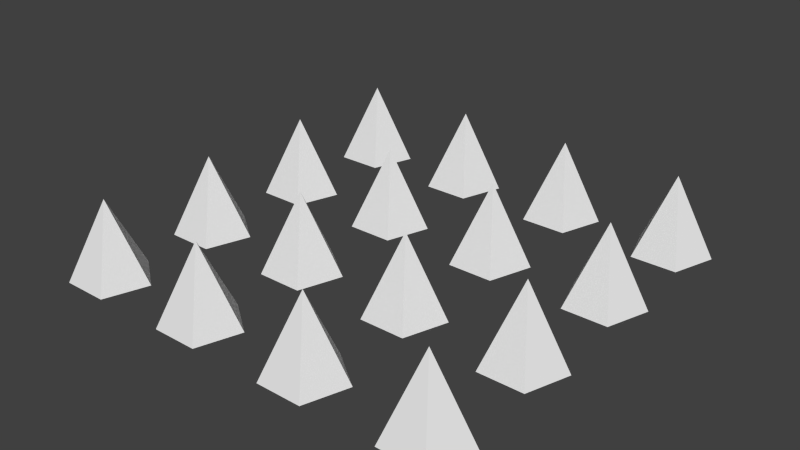 # Source: spikes.blend  (saved by Blender 2.75.0; exported with 4.5.12 LTS)
import bpy
from mathutils import Matrix  # noqa: F401  (used for matrix-valued properties, if any)

bpy.ops.wm.read_factory_settings(use_empty=True)
scene = bpy.context.scene
scene.name = 'Scene'

# ---- collections
col_collection_1 = bpy.data.collections.new('Collection 1'); scene.collection.children.link(col_collection_1)

# ---- world
world_world = bpy.data.worlds.new('World'); scene.world = world_world
world_world.color = (0.05088, 0.05088, 0.05088)
world_world.use_sun_shadow = False
world_world.sun_shadow_jitter_overblur = 0.0
world_world.cycles.sampling_method = 'MANUAL'
world_world.cycles.sample_map_resolution = 256

# ---- meshes
me_cone = bpy.data.meshes.new('Cone')
me_cone.from_pydata([(-4.615, -3.647, -0.4849), (-4.615, -4.647, 1.515), (-3.664, -4.338, -0.4849), (-4.028, -5.456, -0.4849), (-5.203, -5.456, -0.4849), (-5.566, -4.338, -0.4849), (-4.615, -0.5705, -0.4849), (-4.615, -1.57, 1.515), (-3.664, -1.261, -0.4849), (-4.028, -2.379, -0.4849), (-5.203, -2.379, -0.4849), (-5.566, -1.261, -0.4849), (-4.615, 2.57, -0.4849), (-4.615, 1.57, 1.515), (-3.664, 1.879, -0.4849), (-4.028, 0.7614, -0.4849), (-5.203, 0.7614, -0.4849), (-5.566, 1.879, -0.4849), (-4.615, 5.647, -0.4849), (-4.615, 4.647, 1.515), (-3.664, 4.956, -0.4849), (-4.028, 3.838, -0.4849), (-5.203, 3.838, -0.4849), (-5.566, 4.956, -0.4849), (-1.538, -3.647, -0.4849), (-1.538, -4.647, 1.515), (-0.5874, -4.338, -0.4849), (-0.9507, -5.456, -0.4849), (-2.126, -5.456, -0.4849), (-2.49, -4.338, -0.4849), (-1.538, -0.5705, -0.4849), (-1.538, -1.57, 1.515), (-0.5874, -1.261, -0.4849), (-0.9507, -2.379, -0.4849), (-2.126, -2.379, -0.4849), (-2.49, -1.261, -0.4849), (-1.538, 2.57, -0.4849), (-1.538, 1.57, 1.515), (-0.5874, 1.879, -0.4849), (-0.9507, 0.7614, -0.4849), (-2.126, 0.7614, -0.4849), (-2.49, 1.879, -0.4849), (-1.538, 5.647, -0.4849), (-1.538, 4.647, 1.515), (-0.5874, 4.956, -0.4849), (-0.9507, 3.838, -0.4849), (-2.126, 3.838, -0.4849), (-2.49, 4.956, -0.4849), (1.538, -3.647, -0.4849), (1.538, -4.647, 1.515), (2.49, -4.338, -0.4849), (2.126, -5.456, -0.4849), (0.9507, -5.456, -0.4849), (0.5874, -4.338, -0.4849), (1.538, -0.5705, -0.4849), (1.538, -1.57, 1.515), (2.49, -1.261, -0.4849), (2.126, -2.379, -0.4849), (0.9507, -2.379, -0.4849), (0.5874, -1.261, -0.4849), (1.538, 2.57, -0.4849), (1.538, 1.57, 1.515), (2.49, 1.879, -0.4849), (2.126, 0.7614, -0.4849), (0.9507, 0.7614, -0.4849), (0.5874, 1.879, -0.4849), (1.538, 5.647, -0.4849), (1.538, 4.647, 1.515), (2.49, 4.956, -0.4849), (2.126, 3.838, -0.4849), (0.9507, 3.838, -0.4849), (0.5874, 4.956, -0.4849), (4.615, -3.647, -0.4849), (4.615, -4.647, 1.515), (5.566, -4.338, -0.4849), (5.203, -5.456, -0.4849), (4.028, -5.456, -0.4849), (3.664, -4.338, -0.4849), (4.615, -0.5705, -0.4849), (4.615, -1.57, 1.515), (5.566, -1.261, -0.4849), (5.203, -2.379, -0.4849), (4.028, -2.379, -0.4849), (3.664, -1.261, -0.4849), (4.615, 2.57, -0.4849), (4.615, 1.57, 1.515), (5.566, 1.879, -0.4849), (5.203, 0.7614, -0.4849), (4.028, 0.7614, -0.4849), (3.664, 1.879, -0.4849), (4.615, 5.647, -0.4849), (4.615, 4.647, 1.515), (5.566, 4.956, -0.4849), (5.203, 3.838, -0.4849), (4.028, 3.838, -0.4849), (3.664, 4.956, -0.4849)], [], [(4, 1, 5), (0, 1, 2), (3, 1, 4), (5, 1, 0), (2, 1, 3), (0, 2, 3, 4, 5), (10, 7, 11), (6, 7, 8), (9, 7, 10), (11, 7, 6), (8, 7, 9), (6, 8, 9, 10, 11), (16, 13, 17), (12, 13, 14), (15, 13, 16), (17, 13, 12), (14, 13, 15), (12, 14, 15, 16, 17), (22, 19, 23), (18, 19, 20), (21, 19, 22), (23, 19, 18), (20, 19, 21), (18, 20, 21, 22, 23), (28, 25, 29), (24, 25, 26), (27, 25, 28), (29, 25, 24), (26, 25, 27), (24, 26, 27, 28, 29), (34, 31, 35), (30, 31, 32), (33, 31, 34), (35, 31, 30), (32, 31, 33), (30, 32, 33, 34, 35), (40, 37, 41), (36, 37, 38), (39, 37, 40), (41, 37, 36), (38, 37, 39), (36, 38, 39, 40, 41), (46, 43, 47), (42, 43, 44), (45, 43, 46), (47, 43, 42), (44, 43, 45), (42, 44, 45, 46, 47), (52, 49, 53), (48, 49, 50), (51, 49, 52), (53, 49, 48), (50, 49, 51), (48, 50, 51, 52, 53), (58, 55, 59), (54, 55, 56), (57, 55, 58), (59, 55, 54), (56, 55, 57), (54, 56, 57, 58, 59), (64, 61, 65), (60, 61, 62), (63, 61, 64), (65, 61, 60), (62, 61, 63), (60, 62, 63, 64, 65), (70, 67, 71), (66, 67, 68), (69, 67, 70), (71, 67, 66), (68, 67, 69), (66, 68, 69, 70, 71), (76, 73, 77), (72, 73, 74), (75, 73, 76), (77, 73, 72), (74, 73, 75), (72, 74, 75, 76, 77), (82, 79, 83), (78, 79, 80), (81, 79, 82), (83, 79, 78), (80, 79, 81), (78, 80, 81, 82, 83), (88, 85, 89), (84, 85, 86), (87, 85, 88), (89, 85, 84), (86, 85, 87), (84, 86, 87, 88, 89), (94, 91, 95), (90, 91, 92), (93, 91, 94), (95, 91, 90), (92, 91, 93), (90, 92, 93, 94, 95)])
me_cone.use_remesh_preserve_volume = False
me_cone.use_remesh_preserve_attributes = False
me_cone.use_mirror_vertex_groups = False
me_cone.update()

# ---- objects
ob_cone = bpy.data.objects.new('Cone', me_cone)

# ---- transforms, parenting, visibility, modifiers, constraints
ob_cone.location = (0.07589, 0.01899, 0.06515)
ob_cone.scale = (0.13, 0.13, 0.13)
ob_cone.lineart.crease_threshold = 0.0

# ---- collection membership
col_collection_1.objects.link(ob_cone)

# ---- scene / render settings (as saved in the file)
scene.frame_start = 1; scene.frame_end = 250; scene.frame_set(1)
scene.render.engine = 'BLENDER_EEVEE_NEXT'
scene.render.resolution_percentage = 50
scene.render.dither_intensity = 0.0
scene.cycles.use_denoising = False
scene.cycles.samples = 10
scene.cycles.sampling_pattern = 'TABULATED_SOBOL'
scene.cycles.light_sampling_threshold = 0.0
scene.cycles.use_adaptive_sampling = False
scene.cycles.use_light_tree = False
scene.cycles.blur_glossy = 0.0
scene.cycles.pixel_filter_type = 'GAUSSIAN'
scene.cycles.sample_clamp_indirect = 0.0
scene.view_settings.view_transform = 'Standard'
bpy.context.view_layer.update()

# ---- added for rendering (the .blend has no active camera and no usable light): camera, sun
cam_auto = bpy.data.cameras.new('AutoCamera')
cam_auto.lens = 50.0
cam_auto.sensor_width = 36.0
cam_auto.clip_end = 1000.0
ob_auto_camera = bpy.data.objects.new('AutoCamera', cam_auto)
scene.collection.objects.link(ob_auto_camera)
ob_auto_camera.location = (1.98236, -2.25637, 1.6573)
ob_auto_camera.rotation_euler = (1.09748, -7.21219e-08, 0.694738)
scene.camera = ob_auto_camera
light_auto_sun = bpy.data.lights.new('AutoSun', 'SUN')
light_auto_sun.energy = 3.0
light_auto_sun.angle = 0.0523599
ob_auto_sun = bpy.data.objects.new('AutoSun', light_auto_sun)
scene.collection.objects.link(ob_auto_sun)
ob_auto_sun.rotation_euler = (0.872665, 0.174533, 0.523599)
bpy.context.view_layer.update()
